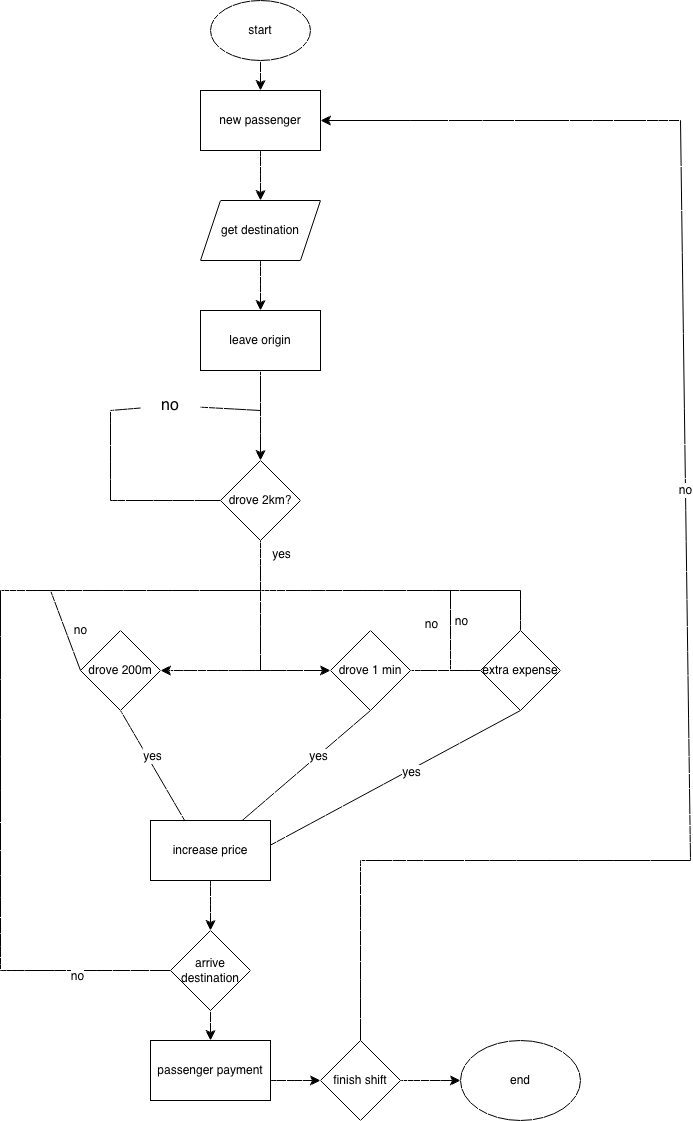

The diagram above was exported from draw.io. Its source (the exported page's mxGraphModel, read from the mxfile embedded in the PNG):
<mxGraphModel dx="1157" dy="832" grid="1" gridSize="10" guides="1" tooltips="1" connect="1" arrows="1" fold="1" page="1" pageScale="1" pageWidth="850" pageHeight="1100" math="0" shadow="0">
  <root>
    <mxCell id="0" />
    <mxCell id="1" parent="0" />
    <mxCell id="VjjV7wo_TYpz773dyY7y-1" parent="1" style="ellipse;whiteSpace=wrap;html=1;" value="start" vertex="1">
      <mxGeometry height="60" width="100" x="300" y="30" as="geometry" />
    </mxCell>
    <mxCell id="VjjV7wo_TYpz773dyY7y-2" parent="1" style="rounded=0;whiteSpace=wrap;html=1;" value="new passenger" vertex="1">
      <mxGeometry height="60" width="120" x="290" y="120" as="geometry" />
    </mxCell>
    <mxCell id="VjjV7wo_TYpz773dyY7y-3" parent="1" style="shape=parallelogram;perimeter=parallelogramPerimeter;whiteSpace=wrap;html=1;fixedSize=1;" value="get destination" vertex="1">
      <mxGeometry height="60" width="120" x="290" y="230" as="geometry" />
    </mxCell>
    <mxCell id="VjjV7wo_TYpz773dyY7y-4" parent="1" style="rounded=0;whiteSpace=wrap;html=1;" value="leave origin" vertex="1">
      <mxGeometry height="60" width="120" x="290" y="340" as="geometry" />
    </mxCell>
    <mxCell id="VjjV7wo_TYpz773dyY7y-5" parent="1" style="rhombus;whiteSpace=wrap;html=1;" value="drove 2km?" vertex="1">
      <mxGeometry height="80" width="80" x="310" y="490" as="geometry" />
    </mxCell>
    <mxCell id="VjjV7wo_TYpz773dyY7y-10" edge="1" parent="1" source="VjjV7wo_TYpz773dyY7y-1" style="endArrow=classic;html=1;rounded=0;fontSize=12;startSize=8;endSize=8;curved=1;entryX=0.5;entryY=0;entryDx=0;entryDy=0;exitX=0.5;exitY=1;exitDx=0;exitDy=0;" target="VjjV7wo_TYpz773dyY7y-2" value="">
      <mxGeometry height="50" relative="1" width="50" as="geometry">
        <mxPoint x="350" y="130" as="sourcePoint" />
        <mxPoint x="360" y="380" as="targetPoint" />
      </mxGeometry>
    </mxCell>
    <mxCell id="VjjV7wo_TYpz773dyY7y-11" edge="1" parent="1" source="VjjV7wo_TYpz773dyY7y-2" style="endArrow=classic;html=1;rounded=0;fontSize=12;startSize=8;endSize=8;curved=1;exitX=0.5;exitY=1;exitDx=0;exitDy=0;entryX=0.5;entryY=0;entryDx=0;entryDy=0;" target="VjjV7wo_TYpz773dyY7y-3" value="">
      <mxGeometry height="50" relative="1" width="50" as="geometry">
        <mxPoint x="310" y="430" as="sourcePoint" />
        <mxPoint x="360" y="380" as="targetPoint" />
      </mxGeometry>
    </mxCell>
    <mxCell id="VjjV7wo_TYpz773dyY7y-12" edge="1" parent="1" source="VjjV7wo_TYpz773dyY7y-3" style="endArrow=classic;html=1;rounded=0;fontSize=12;startSize=8;endSize=8;curved=1;exitX=0.5;exitY=1;exitDx=0;exitDy=0;entryX=0.5;entryY=0;entryDx=0;entryDy=0;" target="VjjV7wo_TYpz773dyY7y-4" value="">
      <mxGeometry height="50" relative="1" width="50" as="geometry">
        <mxPoint x="310" y="430" as="sourcePoint" />
        <mxPoint x="330" y="310" as="targetPoint" />
      </mxGeometry>
    </mxCell>
    <mxCell id="VjjV7wo_TYpz773dyY7y-13" edge="1" parent="1" source="VjjV7wo_TYpz773dyY7y-4" style="endArrow=classic;html=1;rounded=0;fontSize=12;startSize=8;endSize=8;curved=1;entryX=0.5;entryY=0;entryDx=0;entryDy=0;exitX=0.5;exitY=1;exitDx=0;exitDy=0;" target="VjjV7wo_TYpz773dyY7y-5" value="">
      <mxGeometry height="50" relative="1" width="50" as="geometry">
        <mxPoint x="350" y="410" as="sourcePoint" />
        <mxPoint x="360" y="380" as="targetPoint" />
      </mxGeometry>
    </mxCell>
    <mxCell id="VjjV7wo_TYpz773dyY7y-16" edge="1" parent="1" source="VjjV7wo_TYpz773dyY7y-17" style="endArrow=none;html=1;rounded=0;fontSize=12;startSize=8;endSize=8;curved=1;" value="">
      <mxGeometry height="50" relative="1" width="50" as="geometry">
        <mxPoint x="200" y="440" as="sourcePoint" />
        <mxPoint x="350" y="440" as="targetPoint" />
      </mxGeometry>
    </mxCell>
    <mxCell id="VjjV7wo_TYpz773dyY7y-19" edge="1" parent="1" style="endArrow=none;html=1;rounded=0;fontSize=12;startSize=8;endSize=8;curved=1;" value="">
      <mxGeometry height="50" relative="1" width="50" as="geometry">
        <mxPoint x="200" y="440" as="sourcePoint" />
        <mxPoint x="200" y="530" as="targetPoint" />
      </mxGeometry>
    </mxCell>
    <mxCell id="VjjV7wo_TYpz773dyY7y-20" edge="1" parent="1" style="endArrow=none;html=1;rounded=0;fontSize=12;startSize=8;endSize=8;curved=1;entryX=0;entryY=0.5;entryDx=0;entryDy=0;" target="VjjV7wo_TYpz773dyY7y-5" value="">
      <mxGeometry height="50" relative="1" width="50" as="geometry">
        <mxPoint x="200" y="530" as="sourcePoint" />
        <mxPoint x="360" y="380" as="targetPoint" />
      </mxGeometry>
    </mxCell>
    <mxCell id="VjjV7wo_TYpz773dyY7y-21" edge="1" parent="1" style="endArrow=none;html=1;rounded=0;fontSize=12;startSize=8;endSize=8;curved=1;" target="VjjV7wo_TYpz773dyY7y-17" value="">
      <mxGeometry height="50" relative="1" width="50" as="geometry">
        <mxPoint x="200" y="440" as="sourcePoint" />
        <mxPoint x="350" y="440" as="targetPoint" />
      </mxGeometry>
    </mxCell>
    <mxCell id="VjjV7wo_TYpz773dyY7y-17" parent="1" style="text;html=1;whiteSpace=wrap;strokeColor=none;fillColor=none;align=center;verticalAlign=middle;rounded=0;fontSize=16;" value="no" vertex="1">
      <mxGeometry height="30" width="60" x="230" y="420" as="geometry" />
    </mxCell>
    <mxCell id="VjjV7wo_TYpz773dyY7y-23" edge="1" parent="1" source="VjjV7wo_TYpz773dyY7y-5" style="endArrow=none;html=1;rounded=0;fontSize=12;startSize=8;endSize=8;curved=1;exitX=0.5;exitY=1;exitDx=0;exitDy=0;" value="">
      <mxGeometry height="50" relative="1" width="50" as="geometry">
        <mxPoint x="310" y="430" as="sourcePoint" />
        <mxPoint x="350" y="700" as="targetPoint" />
      </mxGeometry>
    </mxCell>
    <mxCell id="VjjV7wo_TYpz773dyY7y-25" connectable="0" parent="VjjV7wo_TYpz773dyY7y-23" style="edgeLabel;html=1;align=center;verticalAlign=middle;resizable=0;points=[];fontSize=12;" value="yes" vertex="1">
      <mxGeometry relative="1" x="-0.6902" y="2" as="geometry">
        <mxPoint x="18" y="-7" as="offset" />
      </mxGeometry>
    </mxCell>
    <mxCell id="VjjV7wo_TYpz773dyY7y-24" edge="1" parent="1" style="endArrow=none;html=1;rounded=0;fontSize=12;startSize=8;endSize=8;curved=1;" value="">
      <mxGeometry height="50" relative="1" width="50" as="geometry">
        <mxPoint x="350" y="620" as="sourcePoint" />
        <mxPoint x="610" y="620" as="targetPoint" />
      </mxGeometry>
    </mxCell>
    <mxCell id="VjjV7wo_TYpz773dyY7y-26" edge="1" parent="1" style="endArrow=none;html=1;rounded=0;fontSize=12;startSize=8;endSize=8;curved=1;" value="">
      <mxGeometry height="50" relative="1" width="50" as="geometry">
        <mxPoint x="90" y="620" as="sourcePoint" />
        <mxPoint x="350" y="620" as="targetPoint" />
      </mxGeometry>
    </mxCell>
    <mxCell id="VjjV7wo_TYpz773dyY7y-27" edge="1" parent="1" style="endArrow=none;html=1;rounded=0;fontSize=12;startSize=8;endSize=8;curved=1;" value="">
      <mxGeometry height="50" relative="1" width="50" as="geometry">
        <mxPoint x="90" y="1000" as="sourcePoint" />
        <mxPoint x="90" y="620" as="targetPoint" />
      </mxGeometry>
    </mxCell>
    <mxCell id="VjjV7wo_TYpz773dyY7y-28" parent="1" style="rhombus;whiteSpace=wrap;html=1;" value="drove 200m" vertex="1">
      <mxGeometry height="80" width="80" x="170" y="660" as="geometry" />
    </mxCell>
    <mxCell id="VjjV7wo_TYpz773dyY7y-29" edge="1" parent="1" source="VjjV7wo_TYpz773dyY7y-28" style="endArrow=classic;startArrow=classic;html=1;rounded=0;fontSize=12;startSize=8;endSize=8;curved=1;exitX=1;exitY=0.5;exitDx=0;exitDy=0;" target="VjjV7wo_TYpz773dyY7y-30" value="">
      <mxGeometry height="50" relative="1" width="50" as="geometry">
        <mxPoint x="310" y="670" as="sourcePoint" />
        <mxPoint x="460" y="700" as="targetPoint" />
      </mxGeometry>
    </mxCell>
    <mxCell id="VjjV7wo_TYpz773dyY7y-30" parent="1" style="rhombus;whiteSpace=wrap;html=1;" value="drove 1 min" vertex="1">
      <mxGeometry height="80" width="80" x="420" y="660" as="geometry" />
    </mxCell>
    <mxCell id="VjjV7wo_TYpz773dyY7y-31" edge="1" parent="1" style="endArrow=none;html=1;rounded=0;fontSize=12;startSize=8;endSize=8;curved=1;entryX=0;entryY=0.5;entryDx=0;entryDy=0;" target="VjjV7wo_TYpz773dyY7y-28" value="no">
      <mxGeometry height="50" relative="1" width="50" x="0.1233" y="14" as="geometry">
        <mxPoint as="offset" />
        <mxPoint x="140" y="620" as="sourcePoint" />
        <mxPoint x="360" y="620" as="targetPoint" />
      </mxGeometry>
    </mxCell>
    <mxCell id="VjjV7wo_TYpz773dyY7y-33" edge="1" parent="1" source="VjjV7wo_TYpz773dyY7y-28" style="endArrow=none;html=1;rounded=0;fontSize=12;startSize=8;endSize=8;curved=1;exitX=0.5;exitY=1;exitDx=0;exitDy=0;" value="">
      <mxGeometry height="50" relative="1" width="50" as="geometry">
        <mxPoint x="310" y="670" as="sourcePoint" />
        <mxPoint x="280" y="860" as="targetPoint" />
      </mxGeometry>
    </mxCell>
    <mxCell id="VjjV7wo_TYpz773dyY7y-59" connectable="0" parent="VjjV7wo_TYpz773dyY7y-33" style="edgeLabel;html=1;align=center;verticalAlign=middle;resizable=0;points=[];fontSize=12;" value="yes" vertex="1">
      <mxGeometry relative="1" x="-0.1905" y="4" as="geometry">
        <mxPoint y="-1" as="offset" />
      </mxGeometry>
    </mxCell>
    <mxCell id="VjjV7wo_TYpz773dyY7y-34" edge="1" parent="1" style="endArrow=none;html=1;rounded=0;fontSize=12;startSize=8;endSize=8;curved=1;entryX=0.5;entryY=1;entryDx=0;entryDy=0;" target="VjjV7wo_TYpz773dyY7y-30" value="">
      <mxGeometry height="50" relative="1" width="50" as="geometry">
        <mxPoint x="320" y="860" as="sourcePoint" />
        <mxPoint x="360" y="620" as="targetPoint" />
      </mxGeometry>
    </mxCell>
    <mxCell id="VjjV7wo_TYpz773dyY7y-58" connectable="0" parent="VjjV7wo_TYpz773dyY7y-34" style="edgeLabel;html=1;align=center;verticalAlign=middle;resizable=0;points=[];fontSize=12;" value="yes" vertex="1">
      <mxGeometry relative="1" x="0.2378" y="-1" as="geometry">
        <mxPoint y="-1" as="offset" />
      </mxGeometry>
    </mxCell>
    <mxCell id="VjjV7wo_TYpz773dyY7y-35" parent="1" style="rhombus;whiteSpace=wrap;html=1;" value="extra expense" vertex="1">
      <mxGeometry height="80" width="80" x="570" y="660" as="geometry" />
    </mxCell>
    <mxCell id="VjjV7wo_TYpz773dyY7y-36" edge="1" parent="1" source="VjjV7wo_TYpz773dyY7y-30" style="endArrow=none;html=1;rounded=0;fontSize=12;startSize=8;endSize=8;curved=1;exitX=1;exitY=0.5;exitDx=0;exitDy=0;entryX=0;entryY=0.5;entryDx=0;entryDy=0;" target="VjjV7wo_TYpz773dyY7y-35" value="">
      <mxGeometry height="50" relative="1" width="50" as="geometry">
        <mxPoint x="310" y="670" as="sourcePoint" />
        <mxPoint x="360" y="620" as="targetPoint" />
      </mxGeometry>
    </mxCell>
    <mxCell id="VjjV7wo_TYpz773dyY7y-37" edge="1" parent="1" style="endArrow=none;html=1;rounded=0;fontSize=12;startSize=8;endSize=8;curved=1;" value="">
      <mxGeometry height="50" relative="1" width="50" as="geometry">
        <mxPoint x="540" y="700" as="sourcePoint" />
        <mxPoint x="540" y="620" as="targetPoint" />
      </mxGeometry>
    </mxCell>
    <mxCell id="VjjV7wo_TYpz773dyY7y-38" connectable="0" parent="VjjV7wo_TYpz773dyY7y-37" style="edgeLabel;html=1;align=center;verticalAlign=middle;resizable=0;points=[];fontSize=12;" value="no" vertex="1">
      <mxGeometry relative="1" x="0.175" y="1" as="geometry">
        <mxPoint x="-19" as="offset" />
      </mxGeometry>
    </mxCell>
    <mxCell id="VjjV7wo_TYpz773dyY7y-39" connectable="0" parent="VjjV7wo_TYpz773dyY7y-37" style="edgeLabel;html=1;align=center;verticalAlign=middle;resizable=0;points=[];fontSize=12;" value="no" vertex="1">
      <mxGeometry relative="1" x="-0.3667" y="-2" as="geometry">
        <mxPoint x="8" y="-25" as="offset" />
      </mxGeometry>
    </mxCell>
    <mxCell id="VjjV7wo_TYpz773dyY7y-40" edge="1" parent="1" style="endArrow=none;html=1;rounded=0;fontSize=12;startSize=8;endSize=8;curved=1;entryX=0.5;entryY=1;entryDx=0;entryDy=0;" target="VjjV7wo_TYpz773dyY7y-35" value="">
      <mxGeometry height="50" relative="1" width="50" as="geometry">
        <mxPoint x="350" y="880" as="sourcePoint" />
        <mxPoint x="360" y="620" as="targetPoint" />
      </mxGeometry>
    </mxCell>
    <mxCell id="VjjV7wo_TYpz773dyY7y-57" connectable="0" parent="VjjV7wo_TYpz773dyY7y-40" style="edgeLabel;html=1;align=center;verticalAlign=middle;resizable=0;points=[];fontSize=12;" value="yes" vertex="1">
      <mxGeometry relative="1" x="0.1501" y="-2" as="geometry">
        <mxPoint as="offset" />
      </mxGeometry>
    </mxCell>
    <mxCell id="VjjV7wo_TYpz773dyY7y-43" parent="1" style="rounded=0;whiteSpace=wrap;html=1;" value="increase price" vertex="1">
      <mxGeometry height="60" width="120" x="240" y="850" as="geometry" />
    </mxCell>
    <mxCell id="VjjV7wo_TYpz773dyY7y-44" parent="1" style="rhombus;whiteSpace=wrap;html=1;" value="arrive destination" vertex="1">
      <mxGeometry height="80" width="80" x="260" y="960" as="geometry" />
    </mxCell>
    <mxCell id="VjjV7wo_TYpz773dyY7y-45" edge="1" parent="1" source="VjjV7wo_TYpz773dyY7y-43" style="endArrow=classic;html=1;rounded=0;fontSize=12;startSize=8;endSize=8;curved=1;exitX=0.5;exitY=1;exitDx=0;exitDy=0;entryX=0.5;entryY=0;entryDx=0;entryDy=0;" target="VjjV7wo_TYpz773dyY7y-44" value="">
      <mxGeometry height="50" relative="1" width="50" as="geometry">
        <mxPoint x="310" y="670" as="sourcePoint" />
        <mxPoint x="360" y="620" as="targetPoint" />
      </mxGeometry>
    </mxCell>
    <mxCell id="VjjV7wo_TYpz773dyY7y-46" parent="1" style="rounded=0;whiteSpace=wrap;html=1;" value="passenger payment" vertex="1">
      <mxGeometry height="60" width="120" x="240" y="1070" as="geometry" />
    </mxCell>
    <mxCell id="VjjV7wo_TYpz773dyY7y-47" edge="1" parent="1" source="VjjV7wo_TYpz773dyY7y-44" style="endArrow=classic;html=1;rounded=0;fontSize=12;startSize=8;endSize=8;curved=1;exitX=0.5;exitY=1;exitDx=0;exitDy=0;entryX=0.5;entryY=0;entryDx=0;entryDy=0;" target="VjjV7wo_TYpz773dyY7y-46" value="">
      <mxGeometry height="50" relative="1" width="50" as="geometry">
        <mxPoint x="310" y="1110" as="sourcePoint" />
        <mxPoint x="360" y="1060" as="targetPoint" />
      </mxGeometry>
    </mxCell>
    <mxCell id="VjjV7wo_TYpz773dyY7y-48" parent="1" style="rhombus;whiteSpace=wrap;html=1;" value="finish shift" vertex="1">
      <mxGeometry height="80" width="80" x="410" y="1070" as="geometry" />
    </mxCell>
    <mxCell id="VjjV7wo_TYpz773dyY7y-49" parent="1" style="ellipse;whiteSpace=wrap;html=1;" value="end" vertex="1">
      <mxGeometry height="80" width="120" x="550" y="1070" as="geometry" />
    </mxCell>
    <mxCell id="VjjV7wo_TYpz773dyY7y-50" edge="1" parent="1" source="VjjV7wo_TYpz773dyY7y-48" style="endArrow=classic;html=1;rounded=0;fontSize=12;startSize=8;endSize=8;curved=1;entryX=0;entryY=0.5;entryDx=0;entryDy=0;exitX=1;exitY=0.5;exitDx=0;exitDy=0;" target="VjjV7wo_TYpz773dyY7y-49" value="">
      <mxGeometry height="50" relative="1" width="50" as="geometry">
        <mxPoint x="310" y="1110" as="sourcePoint" />
        <mxPoint x="360" y="1060" as="targetPoint" />
      </mxGeometry>
    </mxCell>
    <mxCell id="VjjV7wo_TYpz773dyY7y-51" edge="1" parent="1" style="endArrow=classic;html=1;rounded=0;fontSize=12;startSize=8;endSize=8;curved=1;entryX=0;entryY=0.5;entryDx=0;entryDy=0;" target="VjjV7wo_TYpz773dyY7y-48" value="">
      <mxGeometry height="50" relative="1" width="50" as="geometry">
        <mxPoint x="360" y="1110" as="sourcePoint" />
        <mxPoint x="360" y="1060" as="targetPoint" />
      </mxGeometry>
    </mxCell>
    <mxCell id="VjjV7wo_TYpz773dyY7y-53" edge="1" parent="1" style="endArrow=none;html=1;rounded=0;fontSize=12;startSize=8;endSize=8;curved=1;entryX=0;entryY=0.5;entryDx=0;entryDy=0;" target="VjjV7wo_TYpz773dyY7y-44" value="">
      <mxGeometry height="50" relative="1" width="50" as="geometry">
        <mxPoint x="90" y="1000" as="sourcePoint" />
        <mxPoint x="360" y="840" as="targetPoint" />
      </mxGeometry>
    </mxCell>
    <mxCell id="VjjV7wo_TYpz773dyY7y-54" connectable="0" parent="VjjV7wo_TYpz773dyY7y-53" style="edgeLabel;html=1;align=center;verticalAlign=middle;resizable=0;points=[];fontSize=12;" value="no" vertex="1">
      <mxGeometry relative="1" x="-0.1118" y="-5" as="geometry">
        <mxPoint x="1" as="offset" />
      </mxGeometry>
    </mxCell>
    <mxCell id="VjjV7wo_TYpz773dyY7y-55" edge="1" parent="1" source="VjjV7wo_TYpz773dyY7y-35" style="endArrow=none;html=1;rounded=0;fontSize=12;startSize=8;endSize=8;curved=1;exitX=0.5;exitY=0;exitDx=0;exitDy=0;" value="">
      <mxGeometry height="50" relative="1" width="50" as="geometry">
        <mxPoint x="310" y="890" as="sourcePoint" />
        <mxPoint x="610" y="620" as="targetPoint" />
      </mxGeometry>
    </mxCell>
    <mxCell id="VjjV7wo_TYpz773dyY7y-60" edge="1" parent="1" style="endArrow=none;html=1;rounded=0;fontSize=12;startSize=8;endSize=8;curved=1;entryX=0.5;entryY=0;entryDx=0;entryDy=0;" target="VjjV7wo_TYpz773dyY7y-48" value="">
      <mxGeometry height="50" relative="1" width="50" as="geometry">
        <mxPoint x="450" y="890" as="sourcePoint" />
        <mxPoint x="360" y="840" as="targetPoint" />
      </mxGeometry>
    </mxCell>
    <mxCell id="VjjV7wo_TYpz773dyY7y-61" edge="1" parent="1" style="endArrow=none;html=1;rounded=0;fontSize=12;startSize=8;endSize=8;curved=1;" value="">
      <mxGeometry height="50" relative="1" width="50" as="geometry">
        <mxPoint x="450" y="890" as="sourcePoint" />
        <mxPoint x="780" y="890" as="targetPoint" />
      </mxGeometry>
    </mxCell>
    <mxCell id="VjjV7wo_TYpz773dyY7y-62" edge="1" parent="1" style="endArrow=none;html=1;rounded=0;fontSize=12;startSize=8;endSize=8;curved=1;" value="no">
      <mxGeometry height="50" relative="1" width="50" as="geometry">
        <mxPoint x="780" y="890" as="sourcePoint" />
        <mxPoint x="770" y="150" as="targetPoint" />
      </mxGeometry>
    </mxCell>
    <mxCell id="VjjV7wo_TYpz773dyY7y-64" edge="1" parent="1" style="endArrow=classic;html=1;rounded=0;fontSize=12;startSize=8;endSize=8;curved=1;entryX=1;entryY=0.5;entryDx=0;entryDy=0;" target="VjjV7wo_TYpz773dyY7y-2" value="">
      <mxGeometry height="50" relative="1" width="50" as="geometry">
        <mxPoint x="770" y="150" as="sourcePoint" />
        <mxPoint x="360" y="290" as="targetPoint" />
      </mxGeometry>
    </mxCell>
  </root>
</mxGraphModel>